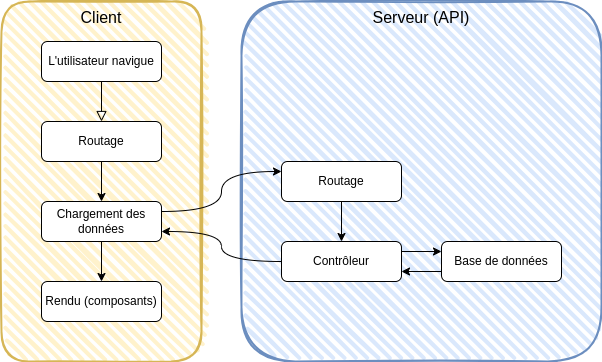

The diagram above was exported from draw.io. Its source (the exported page's mxGraphModel, read from the mxfile embedded in the PNG):
<mxGraphModel dx="1434" dy="750" grid="1" gridSize="10" guides="1" tooltips="1" connect="1" arrows="1" fold="1" page="1" pageScale="1" pageWidth="827" pageHeight="1169" math="0" shadow="0">
  <root>
    <mxCell id="WIyWlLk6GJQsqaUBKTNV-0" />
    <mxCell id="WIyWlLk6GJQsqaUBKTNV-1" parent="WIyWlLk6GJQsqaUBKTNV-0" />
    <mxCell id="BrcKK8_eswFyoqhNv_fw-0" value="Client&lt;br style=&quot;font-size: 16px;&quot;&gt;" style="rounded=1;whiteSpace=wrap;html=1;strokeWidth=2;fillWeight=4;hachureGap=8;hachureAngle=45;fillColor=#fff2cc;sketch=1;strokeColor=#d6b656;verticalAlign=top;fontSize=16;" parent="WIyWlLk6GJQsqaUBKTNV-1" vertex="1">
      <mxGeometry x="120" y="40" width="200" height="360" as="geometry" />
    </mxCell>
    <mxCell id="BrcKK8_eswFyoqhNv_fw-1" value="Serveur (API)" style="rounded=1;whiteSpace=wrap;html=1;strokeWidth=2;fillWeight=4;hachureGap=8;hachureAngle=45;fillColor=#dae8fc;sketch=1;strokeColor=#6c8ebf;fontSize=16;verticalAlign=top;" parent="WIyWlLk6GJQsqaUBKTNV-1" vertex="1">
      <mxGeometry x="360" y="40" width="360" height="360" as="geometry" />
    </mxCell>
    <mxCell id="WIyWlLk6GJQsqaUBKTNV-2" value="" style="rounded=0;html=1;jettySize=auto;orthogonalLoop=1;fontSize=11;endArrow=block;endFill=0;endSize=8;strokeWidth=1;shadow=0;labelBackgroundColor=none;edgeStyle=orthogonalEdgeStyle;curved=1;" parent="WIyWlLk6GJQsqaUBKTNV-1" source="WIyWlLk6GJQsqaUBKTNV-3" target="BrcKK8_eswFyoqhNv_fw-2" edge="1">
      <mxGeometry relative="1" as="geometry">
        <mxPoint x="220" y="170" as="targetPoint" />
      </mxGeometry>
    </mxCell>
    <mxCell id="WIyWlLk6GJQsqaUBKTNV-3" value="L'utilisateur navigue" style="rounded=1;whiteSpace=wrap;html=1;fontSize=12;glass=0;strokeWidth=1;shadow=0;" parent="WIyWlLk6GJQsqaUBKTNV-1" vertex="1">
      <mxGeometry x="160" y="80" width="120" height="40" as="geometry" />
    </mxCell>
    <mxCell id="BrcKK8_eswFyoqhNv_fw-7" style="edgeStyle=orthogonalEdgeStyle;rounded=0;orthogonalLoop=1;jettySize=auto;html=1;exitX=0.5;exitY=1;exitDx=0;exitDy=0;entryX=0.5;entryY=0;entryDx=0;entryDy=0;" parent="WIyWlLk6GJQsqaUBKTNV-1" source="BrcKK8_eswFyoqhNv_fw-2" target="VsClZXUyj1uxkHAYzORf-0" edge="1">
      <mxGeometry relative="1" as="geometry" />
    </mxCell>
    <mxCell id="BrcKK8_eswFyoqhNv_fw-2" value="Routage" style="rounded=1;whiteSpace=wrap;html=1;fontSize=12;glass=0;strokeWidth=1;shadow=0;" parent="WIyWlLk6GJQsqaUBKTNV-1" vertex="1">
      <mxGeometry x="160" y="160" width="120" height="40" as="geometry" />
    </mxCell>
    <mxCell id="BrcKK8_eswFyoqhNv_fw-8" style="edgeStyle=orthogonalEdgeStyle;rounded=0;orthogonalLoop=1;jettySize=auto;html=1;exitX=1;exitY=0.25;exitDx=0;exitDy=0;entryX=0;entryY=0.25;entryDx=0;entryDy=0;" parent="WIyWlLk6GJQsqaUBKTNV-1" source="BrcKK8_eswFyoqhNv_fw-4" target="BrcKK8_eswFyoqhNv_fw-5" edge="1">
      <mxGeometry relative="1" as="geometry" />
    </mxCell>
    <mxCell id="BrcKK8_eswFyoqhNv_fw-4" value="Contrôleur" style="rounded=1;whiteSpace=wrap;html=1;fontSize=12;glass=0;strokeWidth=1;shadow=0;" parent="WIyWlLk6GJQsqaUBKTNV-1" vertex="1">
      <mxGeometry x="400" y="280" width="120" height="40" as="geometry" />
    </mxCell>
    <mxCell id="BrcKK8_eswFyoqhNv_fw-9" style="edgeStyle=orthogonalEdgeStyle;rounded=0;orthogonalLoop=1;jettySize=auto;html=1;exitX=0;exitY=0.75;exitDx=0;exitDy=0;entryX=1;entryY=0.75;entryDx=0;entryDy=0;" parent="WIyWlLk6GJQsqaUBKTNV-1" source="BrcKK8_eswFyoqhNv_fw-5" target="BrcKK8_eswFyoqhNv_fw-4" edge="1">
      <mxGeometry relative="1" as="geometry" />
    </mxCell>
    <mxCell id="BrcKK8_eswFyoqhNv_fw-5" value="Base de données" style="rounded=1;whiteSpace=wrap;html=1;fontSize=12;glass=0;strokeWidth=1;shadow=0;" parent="WIyWlLk6GJQsqaUBKTNV-1" vertex="1">
      <mxGeometry x="560" y="280" width="120" height="40" as="geometry" />
    </mxCell>
    <mxCell id="BrcKK8_eswFyoqhNv_fw-12" style="edgeStyle=orthogonalEdgeStyle;rounded=0;orthogonalLoop=1;jettySize=auto;html=1;exitX=0;exitY=0.5;exitDx=0;exitDy=0;entryX=1;entryY=0.75;entryDx=0;entryDy=0;curved=1;" parent="WIyWlLk6GJQsqaUBKTNV-1" source="BrcKK8_eswFyoqhNv_fw-4" target="VsClZXUyj1uxkHAYzORf-0" edge="1">
      <mxGeometry relative="1" as="geometry" />
    </mxCell>
    <mxCell id="VsClZXUyj1uxkHAYzORf-4" style="edgeStyle=orthogonalEdgeStyle;rounded=0;orthogonalLoop=1;jettySize=auto;html=1;exitX=0.5;exitY=1;exitDx=0;exitDy=0;entryX=0.5;entryY=0;entryDx=0;entryDy=0;" parent="WIyWlLk6GJQsqaUBKTNV-1" source="BrcKK8_eswFyoqhNv_fw-6" target="BrcKK8_eswFyoqhNv_fw-4" edge="1">
      <mxGeometry relative="1" as="geometry" />
    </mxCell>
    <mxCell id="BrcKK8_eswFyoqhNv_fw-6" value="Routage" style="rounded=1;whiteSpace=wrap;html=1;fontSize=12;glass=0;strokeWidth=1;shadow=0;" parent="WIyWlLk6GJQsqaUBKTNV-1" vertex="1">
      <mxGeometry x="400" y="200" width="120" height="40" as="geometry" />
    </mxCell>
    <mxCell id="BrcKK8_eswFyoqhNv_fw-11" value="Rendu (composants)" style="rounded=1;whiteSpace=wrap;html=1;fontSize=12;glass=0;strokeWidth=1;shadow=0;" parent="WIyWlLk6GJQsqaUBKTNV-1" vertex="1">
      <mxGeometry x="160" y="320" width="120" height="40" as="geometry" />
    </mxCell>
    <mxCell id="VsClZXUyj1uxkHAYzORf-3" style="edgeStyle=orthogonalEdgeStyle;rounded=0;orthogonalLoop=1;jettySize=auto;html=1;exitX=1;exitY=0.25;exitDx=0;exitDy=0;entryX=0;entryY=0.25;entryDx=0;entryDy=0;curved=1;" parent="WIyWlLk6GJQsqaUBKTNV-1" source="VsClZXUyj1uxkHAYzORf-0" target="BrcKK8_eswFyoqhNv_fw-6" edge="1">
      <mxGeometry relative="1" as="geometry" />
    </mxCell>
    <mxCell id="VsClZXUyj1uxkHAYzORf-5" style="edgeStyle=orthogonalEdgeStyle;rounded=0;orthogonalLoop=1;jettySize=auto;html=1;exitX=0.5;exitY=1;exitDx=0;exitDy=0;entryX=0.5;entryY=0;entryDx=0;entryDy=0;" parent="WIyWlLk6GJQsqaUBKTNV-1" source="VsClZXUyj1uxkHAYzORf-0" target="BrcKK8_eswFyoqhNv_fw-11" edge="1">
      <mxGeometry relative="1" as="geometry" />
    </mxCell>
    <mxCell id="VsClZXUyj1uxkHAYzORf-0" value="Chargement des données" style="rounded=1;whiteSpace=wrap;html=1;fontSize=12;glass=0;strokeWidth=1;shadow=0;" parent="WIyWlLk6GJQsqaUBKTNV-1" vertex="1">
      <mxGeometry x="160" y="240" width="120" height="40" as="geometry" />
    </mxCell>
  </root>
</mxGraphModel>